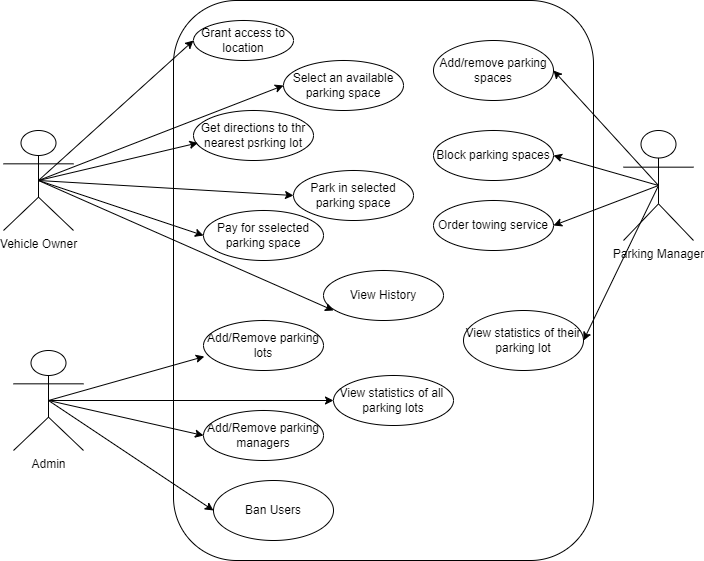

The diagram above was exported from draw.io. Its source (the exported page's mxGraphModel, read from the mxfile embedded in the PNG):
<mxGraphModel dx="1050" dy="621" grid="1" gridSize="10" guides="1" tooltips="1" connect="1" arrows="1" fold="1" page="1" pageScale="1" pageWidth="850" pageHeight="1100" math="0" shadow="0">
  <root>
    <mxCell id="0" />
    <mxCell id="1" parent="0" />
    <mxCell id="e80_2wr0B1dOKdNr4SLD-2" value="" style="rounded=1;whiteSpace=wrap;html=1;direction=south;" parent="1" vertex="1">
      <mxGeometry x="280" y="40" width="420" height="560" as="geometry" />
    </mxCell>
    <mxCell id="clfFaBZUKB0PFZcEj4ga-16" style="rounded=0;orthogonalLoop=1;jettySize=auto;html=1;exitX=0.5;exitY=0.5;exitDx=0;exitDy=0;exitPerimeter=0;entryX=0;entryY=0.5;entryDx=0;entryDy=0;" edge="1" parent="1" source="e80_2wr0B1dOKdNr4SLD-3" target="clfFaBZUKB0PFZcEj4ga-1">
      <mxGeometry relative="1" as="geometry" />
    </mxCell>
    <mxCell id="clfFaBZUKB0PFZcEj4ga-18" style="rounded=0;orthogonalLoop=1;jettySize=auto;html=1;exitX=0.5;exitY=0.5;exitDx=0;exitDy=0;exitPerimeter=0;entryX=0;entryY=0.5;entryDx=0;entryDy=0;" edge="1" parent="1" source="e80_2wr0B1dOKdNr4SLD-3" target="clfFaBZUKB0PFZcEj4ga-5">
      <mxGeometry relative="1" as="geometry" />
    </mxCell>
    <mxCell id="clfFaBZUKB0PFZcEj4ga-19" style="rounded=0;orthogonalLoop=1;jettySize=auto;html=1;exitX=0.5;exitY=0.5;exitDx=0;exitDy=0;exitPerimeter=0;entryX=0;entryY=0.5;entryDx=0;entryDy=0;" edge="1" parent="1" source="e80_2wr0B1dOKdNr4SLD-3" target="clfFaBZUKB0PFZcEj4ga-6">
      <mxGeometry relative="1" as="geometry" />
    </mxCell>
    <mxCell id="clfFaBZUKB0PFZcEj4ga-23" style="rounded=0;orthogonalLoop=1;jettySize=auto;html=1;exitX=0.5;exitY=0.5;exitDx=0;exitDy=0;exitPerimeter=0;entryX=0;entryY=0.5;entryDx=0;entryDy=0;" edge="1" parent="1" source="e80_2wr0B1dOKdNr4SLD-3" target="clfFaBZUKB0PFZcEj4ga-4">
      <mxGeometry relative="1" as="geometry" />
    </mxCell>
    <mxCell id="e80_2wr0B1dOKdNr4SLD-3" value="Vehicle Owner" style="shape=umlActor;verticalLabelPosition=bottom;verticalAlign=top;html=1;outlineConnect=0;" parent="1" vertex="1">
      <mxGeometry x="110" y="170" width="70" height="100" as="geometry" />
    </mxCell>
    <mxCell id="clfFaBZUKB0PFZcEj4ga-28" style="rounded=0;orthogonalLoop=1;jettySize=auto;html=1;exitX=0.5;exitY=0.5;exitDx=0;exitDy=0;exitPerimeter=0;entryX=1;entryY=0.5;entryDx=0;entryDy=0;" edge="1" parent="1" source="e80_2wr0B1dOKdNr4SLD-4" target="clfFaBZUKB0PFZcEj4ga-7">
      <mxGeometry relative="1" as="geometry" />
    </mxCell>
    <mxCell id="clfFaBZUKB0PFZcEj4ga-29" style="rounded=0;orthogonalLoop=1;jettySize=auto;html=1;exitX=0.5;exitY=0.5;exitDx=0;exitDy=0;exitPerimeter=0;entryX=1;entryY=0.5;entryDx=0;entryDy=0;" edge="1" parent="1" source="e80_2wr0B1dOKdNr4SLD-4" target="clfFaBZUKB0PFZcEj4ga-8">
      <mxGeometry relative="1" as="geometry" />
    </mxCell>
    <mxCell id="clfFaBZUKB0PFZcEj4ga-30" style="rounded=0;orthogonalLoop=1;jettySize=auto;html=1;exitX=0.5;exitY=0.5;exitDx=0;exitDy=0;exitPerimeter=0;entryX=1;entryY=0.5;entryDx=0;entryDy=0;" edge="1" parent="1" source="e80_2wr0B1dOKdNr4SLD-4" target="clfFaBZUKB0PFZcEj4ga-9">
      <mxGeometry relative="1" as="geometry" />
    </mxCell>
    <mxCell id="clfFaBZUKB0PFZcEj4ga-31" style="rounded=0;orthogonalLoop=1;jettySize=auto;html=1;exitX=0.5;exitY=0.5;exitDx=0;exitDy=0;exitPerimeter=0;entryX=1;entryY=0.5;entryDx=0;entryDy=0;" edge="1" parent="1" source="e80_2wr0B1dOKdNr4SLD-4" target="clfFaBZUKB0PFZcEj4ga-15">
      <mxGeometry relative="1" as="geometry" />
    </mxCell>
    <mxCell id="e80_2wr0B1dOKdNr4SLD-4" value="Parking Manager" style="shape=umlActor;verticalLabelPosition=bottom;verticalAlign=top;html=1;outlineConnect=0;" parent="1" vertex="1">
      <mxGeometry x="730" y="170" width="70" height="110" as="geometry" />
    </mxCell>
    <mxCell id="clfFaBZUKB0PFZcEj4ga-25" style="rounded=0;orthogonalLoop=1;jettySize=auto;html=1;exitX=0.5;exitY=0.5;exitDx=0;exitDy=0;exitPerimeter=0;entryX=0;entryY=0.5;entryDx=0;entryDy=0;" edge="1" parent="1" source="e80_2wr0B1dOKdNr4SLD-10" target="clfFaBZUKB0PFZcEj4ga-11">
      <mxGeometry relative="1" as="geometry" />
    </mxCell>
    <mxCell id="clfFaBZUKB0PFZcEj4ga-26" style="rounded=0;orthogonalLoop=1;jettySize=auto;html=1;exitX=0.5;exitY=0.5;exitDx=0;exitDy=0;exitPerimeter=0;entryX=0;entryY=0.5;entryDx=0;entryDy=0;" edge="1" parent="1" source="e80_2wr0B1dOKdNr4SLD-10" target="clfFaBZUKB0PFZcEj4ga-12">
      <mxGeometry relative="1" as="geometry" />
    </mxCell>
    <mxCell id="clfFaBZUKB0PFZcEj4ga-27" style="edgeStyle=orthogonalEdgeStyle;rounded=0;orthogonalLoop=1;jettySize=auto;html=1;exitX=0.5;exitY=0.5;exitDx=0;exitDy=0;exitPerimeter=0;entryX=0;entryY=0.5;entryDx=0;entryDy=0;" edge="1" parent="1" source="e80_2wr0B1dOKdNr4SLD-10" target="clfFaBZUKB0PFZcEj4ga-13">
      <mxGeometry relative="1" as="geometry" />
    </mxCell>
    <mxCell id="e80_2wr0B1dOKdNr4SLD-10" value="Admin" style="shape=umlActor;verticalLabelPosition=bottom;verticalAlign=top;html=1;outlineConnect=0;" parent="1" vertex="1">
      <mxGeometry x="120" y="390" width="70" height="100" as="geometry" />
    </mxCell>
    <mxCell id="clfFaBZUKB0PFZcEj4ga-1" value="Grant access to location" style="ellipse;whiteSpace=wrap;html=1;" vertex="1" parent="1">
      <mxGeometry x="300" y="60" width="100" height="40" as="geometry" />
    </mxCell>
    <mxCell id="clfFaBZUKB0PFZcEj4ga-2" value="Get directions to thr nearest psrking lot" style="ellipse;whiteSpace=wrap;html=1;" vertex="1" parent="1">
      <mxGeometry x="300" y="150" width="120" height="50" as="geometry" />
    </mxCell>
    <mxCell id="clfFaBZUKB0PFZcEj4ga-4" value="Select an available parking space" style="ellipse;whiteSpace=wrap;html=1;" vertex="1" parent="1">
      <mxGeometry x="390" y="100" width="120" height="50" as="geometry" />
    </mxCell>
    <mxCell id="clfFaBZUKB0PFZcEj4ga-5" value="Park in selected parking space" style="ellipse;whiteSpace=wrap;html=1;" vertex="1" parent="1">
      <mxGeometry x="400" y="210" width="120" height="50" as="geometry" />
    </mxCell>
    <mxCell id="clfFaBZUKB0PFZcEj4ga-6" value="Pay for sselected parking space" style="ellipse;whiteSpace=wrap;html=1;" vertex="1" parent="1">
      <mxGeometry x="310" y="250" width="120" height="50" as="geometry" />
    </mxCell>
    <mxCell id="clfFaBZUKB0PFZcEj4ga-7" value="Add/remove parking spaces" style="ellipse;whiteSpace=wrap;html=1;" vertex="1" parent="1">
      <mxGeometry x="540" y="80" width="120" height="60" as="geometry" />
    </mxCell>
    <mxCell id="clfFaBZUKB0PFZcEj4ga-8" value="Block parking spaces" style="ellipse;whiteSpace=wrap;html=1;" vertex="1" parent="1">
      <mxGeometry x="540" y="170" width="120" height="50" as="geometry" />
    </mxCell>
    <mxCell id="clfFaBZUKB0PFZcEj4ga-9" value="Order towing service" style="ellipse;whiteSpace=wrap;html=1;" vertex="1" parent="1">
      <mxGeometry x="540" y="240" width="120" height="50" as="geometry" />
    </mxCell>
    <mxCell id="clfFaBZUKB0PFZcEj4ga-10" value="Add/Remove parking lots" style="ellipse;whiteSpace=wrap;html=1;" vertex="1" parent="1">
      <mxGeometry x="310" y="360" width="120" height="50" as="geometry" />
    </mxCell>
    <mxCell id="clfFaBZUKB0PFZcEj4ga-11" value="Add/Remove parking managers" style="ellipse;whiteSpace=wrap;html=1;" vertex="1" parent="1">
      <mxGeometry x="310" y="450" width="120" height="50" as="geometry" />
    </mxCell>
    <mxCell id="clfFaBZUKB0PFZcEj4ga-12" value="Ban Users" style="ellipse;whiteSpace=wrap;html=1;" vertex="1" parent="1">
      <mxGeometry x="320" y="520" width="120" height="60" as="geometry" />
    </mxCell>
    <mxCell id="clfFaBZUKB0PFZcEj4ga-13" value="View statistics of all&amp;nbsp; parking lots" style="ellipse;whiteSpace=wrap;html=1;" vertex="1" parent="1">
      <mxGeometry x="440" y="415" width="120" height="50" as="geometry" />
    </mxCell>
    <mxCell id="clfFaBZUKB0PFZcEj4ga-14" value="View History" style="ellipse;whiteSpace=wrap;html=1;" vertex="1" parent="1">
      <mxGeometry x="430" y="310" width="120" height="50" as="geometry" />
    </mxCell>
    <mxCell id="clfFaBZUKB0PFZcEj4ga-15" value="View statistics of their parking lot" style="ellipse;whiteSpace=wrap;html=1;" vertex="1" parent="1">
      <mxGeometry x="570" y="350" width="120" height="60" as="geometry" />
    </mxCell>
    <mxCell id="clfFaBZUKB0PFZcEj4ga-17" style="rounded=0;orthogonalLoop=1;jettySize=auto;html=1;exitX=0.5;exitY=0.5;exitDx=0;exitDy=0;exitPerimeter=0;entryX=0.037;entryY=0.648;entryDx=0;entryDy=0;entryPerimeter=0;" edge="1" parent="1" source="e80_2wr0B1dOKdNr4SLD-3" target="clfFaBZUKB0PFZcEj4ga-2">
      <mxGeometry relative="1" as="geometry" />
    </mxCell>
    <mxCell id="clfFaBZUKB0PFZcEj4ga-22" style="rounded=0;orthogonalLoop=1;jettySize=auto;html=1;exitX=0.5;exitY=0.5;exitDx=0;exitDy=0;exitPerimeter=0;" edge="1" parent="1" source="e80_2wr0B1dOKdNr4SLD-3">
      <mxGeometry relative="1" as="geometry">
        <mxPoint x="440" y="350" as="targetPoint" />
      </mxGeometry>
    </mxCell>
    <mxCell id="clfFaBZUKB0PFZcEj4ga-24" style="rounded=0;orthogonalLoop=1;jettySize=auto;html=1;exitX=0.5;exitY=0.5;exitDx=0;exitDy=0;exitPerimeter=0;entryX=0.007;entryY=0.72;entryDx=0;entryDy=0;entryPerimeter=0;" edge="1" parent="1" source="e80_2wr0B1dOKdNr4SLD-10" target="clfFaBZUKB0PFZcEj4ga-10">
      <mxGeometry relative="1" as="geometry" />
    </mxCell>
  </root>
</mxGraphModel>